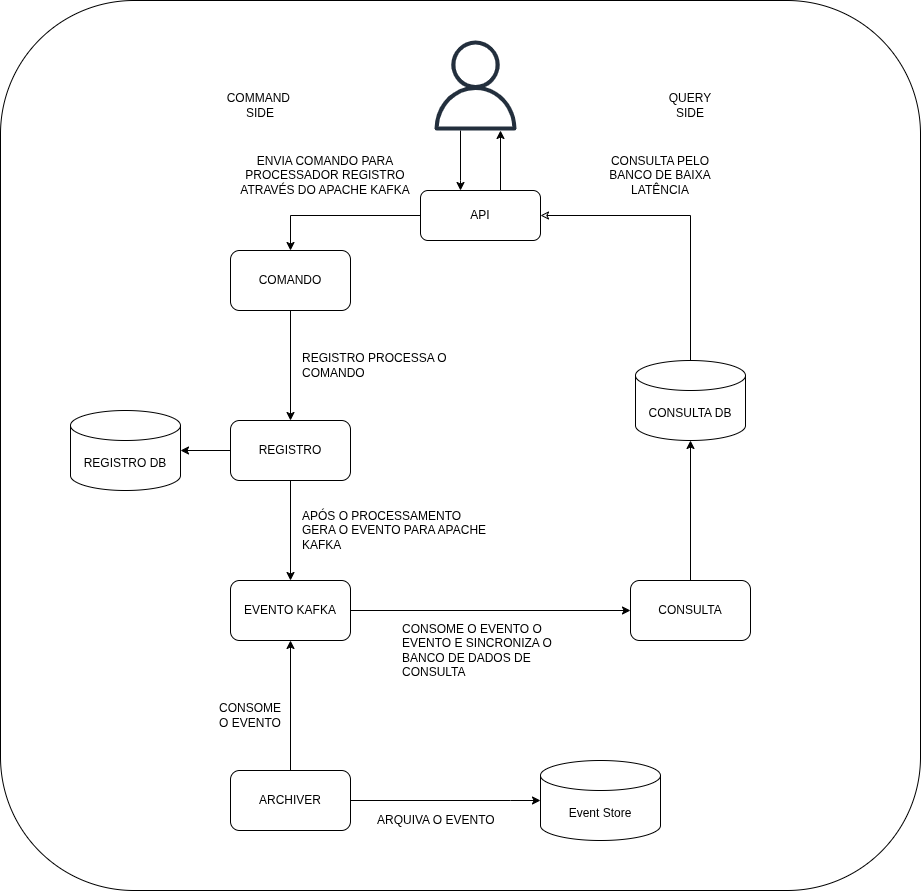

The diagram above was exported from draw.io. Its source (the exported page's mxGraphModel, read from the mxfile embedded in the PNG):
<mxGraphModel dx="2292" dy="782" grid="1" gridSize="10" guides="1" tooltips="1" connect="1" arrows="1" fold="1" page="1" pageScale="1" pageWidth="850" pageHeight="1100" math="0" shadow="0">
  <root>
    <mxCell id="0" />
    <mxCell id="1" parent="0" />
    <mxCell id="8-IzC3L9oN4IKyOtae-K-83" parent="1" style="rounded=1;whiteSpace=wrap;html=1;" value="" vertex="1">
      <mxGeometry height="890" width="920" x="-10" as="geometry" />
    </mxCell>
    <mxCell id="8-IzC3L9oN4IKyOtae-K-74" edge="1" parent="1" source="8-IzC3L9oN4IKyOtae-K-1" style="edgeStyle=orthogonalEdgeStyle;rounded=0;orthogonalLoop=1;jettySize=auto;html=1;" target="8-IzC3L9oN4IKyOtae-K-40">
      <mxGeometry relative="1" as="geometry">
        <Array as="points">
          <mxPoint x="450" y="180" />
          <mxPoint x="450" y="180" />
        </Array>
      </mxGeometry>
    </mxCell>
    <mxCell id="8-IzC3L9oN4IKyOtae-K-1" parent="1" style="sketch=0;outlineConnect=0;fontColor=#232F3E;gradientColor=none;fillColor=#232F3D;strokeColor=none;dashed=0;verticalLabelPosition=bottom;verticalAlign=top;align=center;html=1;fontSize=12;fontStyle=0;aspect=fixed;pointerEvents=1;shape=mxgraph.aws4.user;" value="" vertex="1">
      <mxGeometry height="90" width="90" x="420" y="40" as="geometry" />
    </mxCell>
    <mxCell id="8-IzC3L9oN4IKyOtae-K-32" edge="1" parent="1" source="8-IzC3L9oN4IKyOtae-K-29" style="edgeStyle=orthogonalEdgeStyle;rounded=0;orthogonalLoop=1;jettySize=auto;html=1;" target="8-IzC3L9oN4IKyOtae-K-30">
      <mxGeometry relative="1" as="geometry" />
    </mxCell>
    <mxCell id="8-IzC3L9oN4IKyOtae-K-29" parent="1" style="rounded=1;whiteSpace=wrap;html=1;" value="COMANDO" vertex="1">
      <mxGeometry height="60" width="120" x="220" y="250" as="geometry" />
    </mxCell>
    <mxCell id="8-IzC3L9oN4IKyOtae-K-38" edge="1" parent="1" source="8-IzC3L9oN4IKyOtae-K-30" style="edgeStyle=orthogonalEdgeStyle;rounded=0;orthogonalLoop=1;jettySize=auto;html=1;" target="8-IzC3L9oN4IKyOtae-K-37">
      <mxGeometry relative="1" as="geometry" />
    </mxCell>
    <mxCell id="8-IzC3L9oN4IKyOtae-K-45" edge="1" parent="1" source="8-IzC3L9oN4IKyOtae-K-30" style="edgeStyle=orthogonalEdgeStyle;rounded=0;orthogonalLoop=1;jettySize=auto;html=1;" target="8-IzC3L9oN4IKyOtae-K-44">
      <mxGeometry relative="1" as="geometry" />
    </mxCell>
    <mxCell id="8-IzC3L9oN4IKyOtae-K-30" parent="1" style="rounded=1;whiteSpace=wrap;html=1;" value="REGISTRO" vertex="1">
      <mxGeometry height="60" width="120" x="220" y="420" as="geometry" />
    </mxCell>
    <mxCell id="8-IzC3L9oN4IKyOtae-K-33" parent="1" style="text;html=1;whiteSpace=wrap;strokeColor=none;fillColor=none;align=left;verticalAlign=middle;rounded=0;" value="REGISTRO PROCESSA O COMANDO" vertex="1">
      <mxGeometry height="30" width="190" x="290" y="350" as="geometry" />
    </mxCell>
    <mxCell id="8-IzC3L9oN4IKyOtae-K-61" edge="1" parent="1" source="8-IzC3L9oN4IKyOtae-K-37" style="edgeStyle=orthogonalEdgeStyle;rounded=0;orthogonalLoop=1;jettySize=auto;html=1;" target="8-IzC3L9oN4IKyOtae-K-51">
      <mxGeometry relative="1" as="geometry" />
    </mxCell>
    <mxCell id="8-IzC3L9oN4IKyOtae-K-37" parent="1" style="rounded=1;whiteSpace=wrap;html=1;" value="EVENTO KAFKA" vertex="1">
      <mxGeometry height="60" width="120" x="220" y="580" as="geometry" />
    </mxCell>
    <mxCell id="8-IzC3L9oN4IKyOtae-K-39" parent="1" style="text;html=1;whiteSpace=wrap;strokeColor=none;fillColor=none;align=left;verticalAlign=middle;rounded=0;" value="APÓS O PROCESSAMENTO GERA O EVENTO PARA APACHE KAFKA" vertex="1">
      <mxGeometry height="40" width="190" x="290" y="510" as="geometry" />
    </mxCell>
    <mxCell id="8-IzC3L9oN4IKyOtae-K-42" edge="1" parent="1" source="8-IzC3L9oN4IKyOtae-K-40" style="edgeStyle=orthogonalEdgeStyle;rounded=0;orthogonalLoop=1;jettySize=auto;html=1;" target="8-IzC3L9oN4IKyOtae-K-29">
      <mxGeometry relative="1" as="geometry" />
    </mxCell>
    <mxCell id="8-IzC3L9oN4IKyOtae-K-65" edge="1" parent="1" source="8-IzC3L9oN4IKyOtae-K-40" style="edgeStyle=orthogonalEdgeStyle;rounded=0;orthogonalLoop=1;jettySize=auto;html=1;startArrow=classic;startFill=0;endArrow=none;endFill=0;" target="8-IzC3L9oN4IKyOtae-K-62">
      <mxGeometry relative="1" as="geometry" />
    </mxCell>
    <mxCell id="8-IzC3L9oN4IKyOtae-K-73" edge="1" parent="1" source="8-IzC3L9oN4IKyOtae-K-40" style="edgeStyle=orthogonalEdgeStyle;rounded=0;orthogonalLoop=1;jettySize=auto;html=1;exitX=0.75;exitY=0;exitDx=0;exitDy=0;" target="8-IzC3L9oN4IKyOtae-K-1">
      <mxGeometry relative="1" as="geometry">
        <Array as="points">
          <mxPoint x="490" y="190" />
        </Array>
      </mxGeometry>
    </mxCell>
    <mxCell id="8-IzC3L9oN4IKyOtae-K-40" parent="1" style="rounded=1;whiteSpace=wrap;html=1;" value="API" vertex="1">
      <mxGeometry height="50" width="120" x="410" y="190" as="geometry" />
    </mxCell>
    <mxCell id="8-IzC3L9oN4IKyOtae-K-43" parent="1" style="text;html=1;whiteSpace=wrap;strokeColor=none;fillColor=none;align=center;verticalAlign=middle;rounded=0;" value="ENVIA COMANDO PARA PROCESSADOR REGISTRO ATRAVÉS DO APACHE KAFKA" vertex="1">
      <mxGeometry height="30" width="190" x="220" y="160" as="geometry" />
    </mxCell>
    <mxCell id="8-IzC3L9oN4IKyOtae-K-44" parent="1" style="shape=cylinder3;whiteSpace=wrap;html=1;boundedLbl=1;backgroundOutline=1;size=15;" value="REGISTRO DB" vertex="1">
      <mxGeometry height="80" width="110" x="60" y="410" as="geometry" />
    </mxCell>
    <mxCell id="8-IzC3L9oN4IKyOtae-K-57" edge="1" parent="1" source="8-IzC3L9oN4IKyOtae-K-47" style="edgeStyle=orthogonalEdgeStyle;rounded=0;orthogonalLoop=1;jettySize=auto;html=1;entryX=0;entryY=0.5;entryDx=0;entryDy=0;entryPerimeter=0;" target="8-IzC3L9oN4IKyOtae-K-49">
      <mxGeometry relative="1" as="geometry">
        <Array as="points">
          <mxPoint x="500" y="800" />
          <mxPoint x="500" y="800" />
        </Array>
      </mxGeometry>
    </mxCell>
    <mxCell id="8-IzC3L9oN4IKyOtae-K-78" edge="1" parent="1" source="8-IzC3L9oN4IKyOtae-K-47" style="edgeStyle=orthogonalEdgeStyle;rounded=0;orthogonalLoop=1;jettySize=auto;html=1;entryX=0.5;entryY=1;entryDx=0;entryDy=0;" target="8-IzC3L9oN4IKyOtae-K-37">
      <mxGeometry relative="1" as="geometry" />
    </mxCell>
    <mxCell id="8-IzC3L9oN4IKyOtae-K-47" parent="1" style="rounded=1;whiteSpace=wrap;html=1;" value="ARCHIVER" vertex="1">
      <mxGeometry height="60" width="120" x="220" y="770" as="geometry" />
    </mxCell>
    <mxCell id="8-IzC3L9oN4IKyOtae-K-49" parent="1" style="shape=cylinder3;whiteSpace=wrap;html=1;boundedLbl=1;backgroundOutline=1;size=15;" value="Event Store" vertex="1">
      <mxGeometry height="80" width="120" x="530" y="760" as="geometry" />
    </mxCell>
    <mxCell id="8-IzC3L9oN4IKyOtae-K-51" parent="1" style="rounded=1;whiteSpace=wrap;html=1;" value="CONSULTA" vertex="1">
      <mxGeometry height="60" width="120" x="620" y="580" as="geometry" />
    </mxCell>
    <mxCell id="8-IzC3L9oN4IKyOtae-K-55" parent="1" style="text;html=1;whiteSpace=wrap;strokeColor=none;fillColor=none;align=center;verticalAlign=middle;rounded=0;" value="CONSOME O EVENTO" vertex="1">
      <mxGeometry height="30" width="60" x="210" y="700" as="geometry" />
    </mxCell>
    <mxCell id="8-IzC3L9oN4IKyOtae-K-59" parent="1" style="text;html=1;whiteSpace=wrap;strokeColor=none;fillColor=none;align=left;verticalAlign=middle;rounded=0;" value="ARQUIVA O EVENTO" vertex="1">
      <mxGeometry height="40" width="125" x="365" y="800" as="geometry" />
    </mxCell>
    <mxCell id="8-IzC3L9oN4IKyOtae-K-60" parent="1" style="text;html=1;whiteSpace=wrap;strokeColor=none;fillColor=none;align=left;verticalAlign=middle;rounded=0;" value="CONSOME O EVENTO O EVENTO E SINCRONIZA O BANCO DE DADOS DE CONSULTA" vertex="1">
      <mxGeometry height="40" width="190" x="390" y="630" as="geometry" />
    </mxCell>
    <mxCell id="8-IzC3L9oN4IKyOtae-K-62" parent="1" style="shape=cylinder3;whiteSpace=wrap;html=1;boundedLbl=1;backgroundOutline=1;size=15;" value="CONSULTA DB" vertex="1">
      <mxGeometry height="80" width="110" x="625" y="360" as="geometry" />
    </mxCell>
    <mxCell id="8-IzC3L9oN4IKyOtae-K-63" edge="1" parent="1" source="8-IzC3L9oN4IKyOtae-K-51" style="edgeStyle=orthogonalEdgeStyle;rounded=0;orthogonalLoop=1;jettySize=auto;html=1;entryX=0.5;entryY=1;entryDx=0;entryDy=0;entryPerimeter=0;" target="8-IzC3L9oN4IKyOtae-K-62">
      <mxGeometry relative="1" as="geometry" />
    </mxCell>
    <mxCell id="8-IzC3L9oN4IKyOtae-K-67" parent="1" style="text;html=1;whiteSpace=wrap;strokeColor=none;fillColor=none;align=center;verticalAlign=middle;rounded=0;" value="QUERY SIDE" vertex="1">
      <mxGeometry height="30" width="60" x="650" y="90" as="geometry" />
    </mxCell>
    <mxCell id="8-IzC3L9oN4IKyOtae-K-69" parent="1" style="text;html=1;whiteSpace=wrap;strokeColor=none;fillColor=none;align=center;verticalAlign=middle;rounded=0;" value="COMMAND&amp;nbsp;&lt;div&gt;SIDE&lt;/div&gt;" vertex="1">
      <mxGeometry height="30" width="60" x="220" y="90" as="geometry" />
    </mxCell>
    <mxCell id="8-IzC3L9oN4IKyOtae-K-75" parent="1" style="text;html=1;whiteSpace=wrap;strokeColor=none;fillColor=none;align=center;verticalAlign=middle;rounded=0;" value="CONSULTA PELO BANCO DE BAIXA LATÊNCIA" vertex="1">
      <mxGeometry height="30" width="140" x="580" y="160" as="geometry" />
    </mxCell>
  </root>
</mxGraphModel>